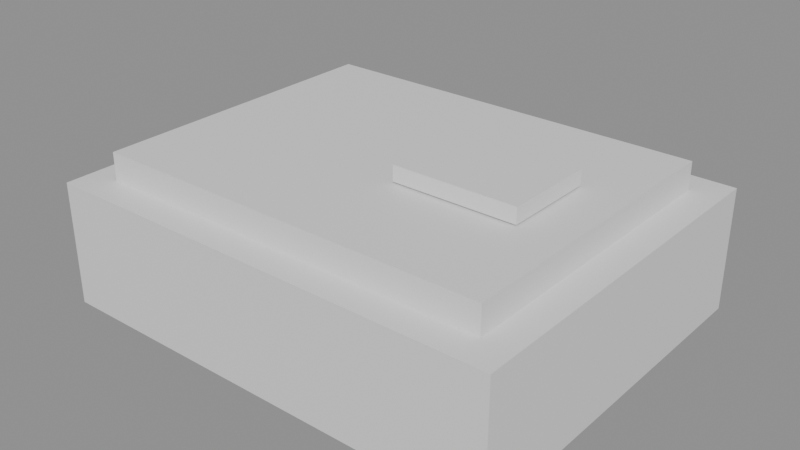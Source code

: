 # Source: Pile_Defender.blend  (saved by Blender 5.2.45; exported with 4.5.12 LTS)
import bpy
from mathutils import Matrix  # noqa: F401  (used for matrix-valued properties, if any)

bpy.ops.wm.read_factory_settings(use_empty=True)
scene = bpy.context.scene
scene.name = 'Scene'

# ---- materials (node trees are filled in below, after node groups)
mat_pile_defender = bpy.data.materials.new('Pile_Defender')
mat_pile_defender.diffuse_color = (0.35, 0.25, 0.15, 1.0)

# ---- material node trees
mat_pile_defender.use_nodes = True; mat_pile_defender.node_tree.nodes.clear()
_N = mat_pile_defender.node_tree.nodes; _L = mat_pile_defender.node_tree.links
n0 = _N.new('ShaderNodeBsdfPrincipled'); n0.name = 'Principled BSDF'; n0.location = (-200, 100)
n0.inputs[10].default_value = 0.005
n1 = _N.new('ShaderNodeOutputMaterial'); n1.name = 'Material Output'; n1.location = (200, 100)
_L.new(n0.outputs[0], n1.inputs[0])
n1.is_active_output = True

# ---- meshes
me_pile_defender = bpy.data.meshes.new('Pile_Defender')
me_pile_defender.from_pydata([(-0.1293, -0.1035, 0.0), (-0.1293, -0.1035, 0.06898), (-0.1293, 0.1035, 0.0), (-0.1293, 0.1035, 0.06898), (0.1293, -0.1035, 0.0), (0.1293, -0.1035, 0.06898), (0.1293, 0.1035, 0.0), (0.1293, 0.1035, 0.06898), (-0.1121, -0.08623, 0.06726), (-0.1121, -0.08623, 0.0845), (-0.1121, 0.08623, 0.06726), (-0.1121, 0.08623, 0.0845), (0.1121, -0.08623, 0.06726), (0.1121, -0.08623, 0.0845), (0.1121, 0.08623, 0.06726), (0.1121, 0.08623, 0.0845), (0.01725, -0.02587, 0.08537), (0.01725, -0.02587, 0.09399), (0.01725, 0.02587, 0.08537), (0.01725, 0.02587, 0.09399), (0.08623, -0.02587, 0.08537), (0.08623, -0.02587, 0.09399), (0.08623, 0.02587, 0.08537), (0.08623, 0.02587, 0.09399)], [], [(0, 1, 3, 2), (2, 3, 7, 6), (6, 7, 5, 4), (4, 5, 1, 0), (2, 6, 4, 0), (7, 3, 1, 5), (8, 9, 11, 10), (10, 11, 15, 14), (14, 15, 13, 12), (12, 13, 9, 8), (10, 14, 12, 8), (15, 11, 9, 13), (16, 17, 19, 18), (18, 19, 23, 22), (22, 23, 21, 20), (20, 21, 17, 16), (18, 22, 20, 16), (23, 19, 17, 21)])
_uv = me_pile_defender.uv_layers.new(name='UVMap')
_uv.uv.foreach_set('vector', [0.0, 0.1, 0.0, 0.1, 0.0, 0.9, 0.0, 0.9, 0.0, 0.9, 0.0, 0.9, 1.0, 0.9, 1.0, 0.9, 1.0, 0.9, 1.0, 0.9, 1.0, 0.1, 1.0, 0.1, 1.0, 0.1, 1.0, 0.1, 0.0, 0.1, 0.0, 0.1, 0.0, 0.9, 1.0, 0.9, 1.0, 0.1, 0.0, 0.1, 1.0, 0.9, 0.0, 0.9, 0.0, 0.1, 1.0, 0.1, 0.06667, 0.1667, 0.06667, 0.1667, 0.06667, 0.8333, 0.06667, 0.8333, 0.06667, 0.8333, 0.06667, 0.8333, 0.9333, 0.8333, 0.9333, 0.8333, 0.9333, 0.8333, 0.9333, 0.8333, 0.9333, 0.1667, 0.9333, 0.1667, 0.9333, 0.1667, 0.9333, 0.1667, 0.06667, 0.1667, 0.06667, 0.1667, 0.06667, 0.8333, 0.9333, 0.8333, 0.9333, 0.1667, 0.06667, 0.1667, 0.9333, 0.8333, 0.06667, 0.8333, 0.06667, 0.1667, 0.9333, 0.1667, 0.5667, 0.4, 0.5667, 0.4, 0.5667, 0.6, 0.5667, 0.6, 0.5667, 0.6, 0.5667, 0.6, 0.8333, 0.6, 0.8333, 0.6, 0.8333, 0.6, 0.8333, 0.6, 0.8333, 0.4, 0.8333, 0.4, 0.8333, 0.4, 0.8333, 0.4, 0.5667, 0.4, 0.5667, 0.4, 0.5667, 0.6, 0.8333, 0.6, 0.8333, 0.4, 0.5667, 0.4, 0.8333, 0.6, 0.5667, 0.6, 0.5667, 0.4, 0.8333, 0.4])
me_pile_defender.materials.append(mat_pile_defender)
me_pile_defender.update()

# ---- objects
ob_pile_defender = bpy.data.objects.new('Pile_Defender', me_pile_defender)

# ---- transforms, parenting, visibility, modifiers, constraints
ob_pile_defender.location = (0.0, 0.0, 0.0)

# ---- collection membership
scene.collection.objects.link(ob_pile_defender)

# ---- scene / render settings (as saved in the file)
scene.frame_start = 1; scene.frame_end = 250; scene.frame_set(1)
scene.render.engine = 'BLENDER_EEVEE_NEXT'
scene.render.bake_bias = 0.0
scene.render.bake_samples = 0
scene.render.compositor_device = 'GPU'
scene.eevee.use_volume_custom_range = False
scene.eevee.fast_gi_thickness_near = 0.1
scene.eevee.fast_gi_thickness_far = 0.0
scene.eevee.ray_tracing_options.screen_trace_thickness = 0.1
bpy.context.view_layer.update()

# ---- added for rendering (the .blend has no active camera and no usable light): camera, sun + grey world if the file has none
cam_auto = bpy.data.cameras.new('AutoCamera')
cam_auto.lens = 50.0
cam_auto.sensor_width = 36.0
cam_auto.clip_end = 1000.0
ob_auto_camera = bpy.data.objects.new('AutoCamera', cam_auto)
scene.collection.objects.link(ob_auto_camera)
ob_auto_camera.location = (0.318608, -0.38233, 0.301881)
ob_auto_camera.rotation_euler = (1.09748, -7.21219e-08, 0.694738)
scene.camera = ob_auto_camera
light_auto_sun = bpy.data.lights.new('AutoSun', 'SUN')
light_auto_sun.energy = 3.0
light_auto_sun.angle = 0.0523599
ob_auto_sun = bpy.data.objects.new('AutoSun', light_auto_sun)
scene.collection.objects.link(ob_auto_sun)
ob_auto_sun.rotation_euler = (0.872665, 0.174533, 0.523599)
if scene.world is None:
    world_auto = bpy.data.worlds.new('AutoWorld')
    world_auto.color = (0.3, 0.3, 0.3)
    scene.world = world_auto
bpy.context.view_layer.update()
